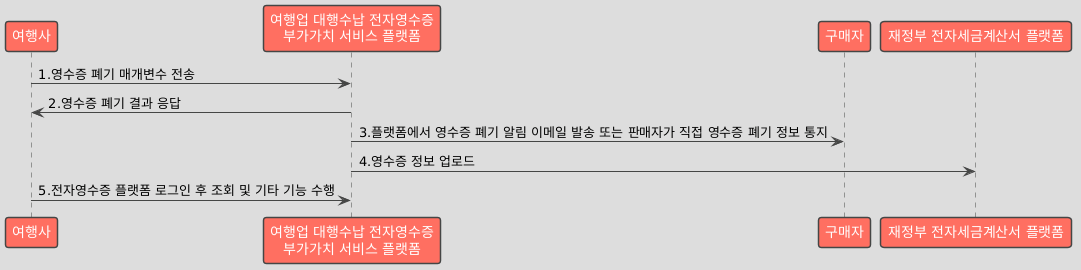

The diagram above was rendered by PlantUML. Its source (embedded in the PNG):
@startuml
!theme toy

participant "여행사" as Seller
participant "여행업 대행수납 전자영수증\n부가가치 서비스 플랫폼" as Platform
participant "구매자" as Buyer
participant "재정부 전자세금계산서 플랫폼" as MOF

Seller -> Platform: 1.영수증 폐기 매개변수 전송
Platform -> Seller: 2.영수증 폐기 결과 응답
Platform -> Buyer: 3.플랫폼에서 영수증 폐기 알림 이메일 발송 또는 판매자가 직접 영수증 폐기 정보 통지
Platform -> MOF: 4.영수증 정보 업로드
Seller -> Platform: 5.전자영수증 플랫폼 로그인 후 조회 및 기타 기능 수행
@enduml